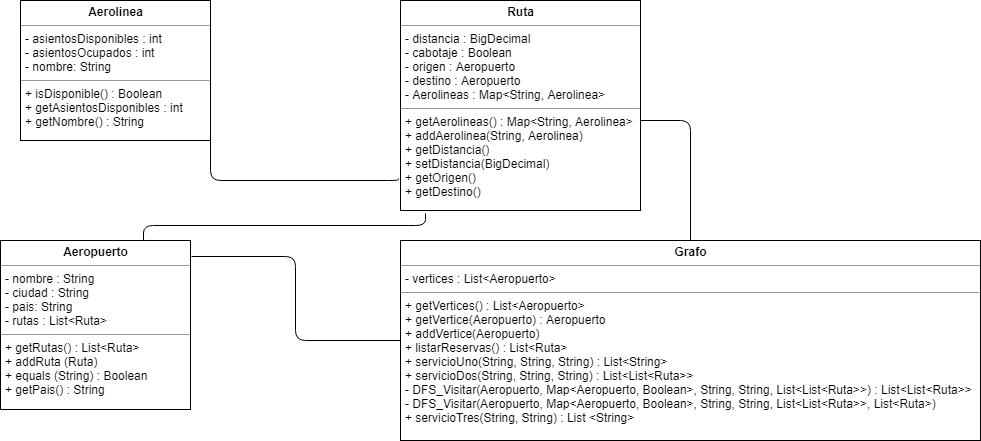

The diagram above was exported from draw.io. Its source (the exported page's mxGraphModel, read from the mxfile embedded in the PNG):
<mxGraphModel dx="840" dy="452" grid="1" gridSize="10" guides="1" tooltips="1" connect="1" arrows="1" fold="1" page="1" pageScale="1" pageWidth="850" pageHeight="1100" background="#ffffff" math="0" shadow="0">
  <root>
    <mxCell id="0" />
    <mxCell id="1" parent="0" />
    <mxCell id="5d2195bd80daf111-10" value="&lt;p style=&quot;margin: 0px ; margin-top: 4px ; text-align: center&quot;&gt;&lt;b&gt;Grafo&lt;/b&gt;&lt;/p&gt;&lt;hr size=&quot;1&quot;&gt;&lt;p style=&quot;margin: 0px ; margin-left: 4px&quot;&gt;- vertices : List&amp;lt;Aeropuerto&amp;gt;&lt;/p&gt;&lt;hr size=&quot;1&quot;&gt;&lt;p style=&quot;margin: 0px ; margin-left: 4px&quot;&gt;+ getVertices() : List&amp;lt;Aeropuerto&amp;gt;&lt;/p&gt;&lt;p style=&quot;margin: 0px ; margin-left: 4px&quot;&gt;+ getVertice(Aeropuerto) : Aeropuerto&lt;/p&gt;&lt;p style=&quot;margin: 0px ; margin-left: 4px&quot;&gt;+ addVertice(Aeropuerto)&lt;/p&gt;&lt;p style=&quot;margin: 0px ; margin-left: 4px&quot;&gt;+ listarReservas() : List&amp;lt;Ruta&amp;gt;&lt;/p&gt;&lt;p style=&quot;margin: 0px ; margin-left: 4px&quot;&gt;+ servicioUno(String, String, String) : List&amp;lt;String&amp;gt;&lt;/p&gt;&lt;p style=&quot;margin: 0px ; margin-left: 4px&quot;&gt;+ servicioDos(String, String, String) : List&amp;lt;List&amp;lt;Ruta&amp;gt;&amp;gt;&lt;/p&gt;&lt;p style=&quot;margin: 0px ; margin-left: 4px&quot;&gt;- DFS_Visitar(Aeropuerto, Map&amp;lt;Aeropuerto, Boolean&amp;gt;, String, String, List&amp;lt;List&amp;lt;Ruta&amp;gt;&amp;gt;) : List&amp;lt;List&amp;lt;Ruta&amp;gt;&amp;gt;&lt;/p&gt;&lt;p style=&quot;margin: 0px ; margin-left: 4px&quot;&gt;- DFS_Visitar(Aeropuerto, Map&amp;lt;Aeropuerto, Boolean&amp;gt;, String, String, List&amp;lt;List&amp;lt;Ruta&amp;gt;&amp;gt;, List&amp;lt;Ruta&amp;gt;)&lt;/p&gt;&lt;p style=&quot;margin: 0px ; margin-left: 4px&quot;&gt;+ servicioTres(String, String) : List &amp;lt;String&amp;gt;&lt;/p&gt;" style="verticalAlign=top;align=left;overflow=fill;fontSize=12;fontFamily=Helvetica;html=1;rounded=0;shadow=0;comic=0;labelBackgroundColor=none;strokeColor=#000000;strokeWidth=1;fillColor=#ffffff;" parent="1" vertex="1">
      <mxGeometry x="450" y="350" width="580" height="200" as="geometry" />
    </mxCell>
    <mxCell id="5d2195bd80daf111-15" value="&lt;p style=&quot;margin: 0px ; margin-top: 4px ; text-align: center&quot;&gt;&lt;b&gt;Ruta&lt;/b&gt;&lt;/p&gt;&lt;hr size=&quot;1&quot;&gt;&lt;p style=&quot;margin: 0px ; margin-left: 4px&quot;&gt;- distancia : BigDecimal&lt;/p&gt;&lt;p style=&quot;margin: 0px ; margin-left: 4px&quot;&gt;- cabotaje : Boolean&lt;/p&gt;&lt;p style=&quot;margin: 0px ; margin-left: 4px&quot;&gt;- origen : Aeropuerto&lt;/p&gt;&lt;p style=&quot;margin: 0px ; margin-left: 4px&quot;&gt;- destino : Aeropuerto&lt;/p&gt;&lt;p style=&quot;margin: 0px ; margin-left: 4px&quot;&gt;- Aerolineas : Map&amp;lt;String, Aerolinea&amp;gt;&lt;/p&gt;&lt;hr size=&quot;1&quot;&gt;&lt;p style=&quot;margin: 0px ; margin-left: 4px&quot;&gt;+ getAerolineas() : Map&amp;lt;String, Aerolinea&amp;gt;&lt;/p&gt;&lt;p style=&quot;margin: 0px ; margin-left: 4px&quot;&gt;+ addAerolinea(String, Aerolinea)&lt;/p&gt;&lt;p style=&quot;margin: 0px ; margin-left: 4px&quot;&gt;+ getDistancia()&lt;/p&gt;&lt;p style=&quot;margin: 0px ; margin-left: 4px&quot;&gt;+ setDistancia(BigDecimal)&lt;/p&gt;&lt;p style=&quot;margin: 0px ; margin-left: 4px&quot;&gt;+ getOrigen()&lt;/p&gt;&lt;p style=&quot;margin: 0px ; margin-left: 4px&quot;&gt;+ getDestino()&lt;/p&gt;" style="verticalAlign=top;align=left;overflow=fill;fontSize=12;fontFamily=Helvetica;html=1;rounded=0;shadow=0;comic=0;labelBackgroundColor=none;strokeColor=#000000;strokeWidth=1;fillColor=#ffffff;" parent="1" vertex="1">
      <mxGeometry x="450" y="110" width="240" height="210" as="geometry" />
    </mxCell>
    <mxCell id="5d2195bd80daf111-19" value="&lt;p style=&quot;margin: 0px ; margin-top: 4px ; text-align: center&quot;&gt;&lt;b&gt;Aerolinea&lt;/b&gt;&lt;/p&gt;&lt;hr size=&quot;1&quot;&gt;&lt;p style=&quot;margin: 0px ; margin-left: 4px&quot;&gt;- asientosDisponibles : int&lt;/p&gt;&lt;p style=&quot;margin: 0px ; margin-left: 4px&quot;&gt;- asientosOcupados : int&lt;br&gt;- nombre: String&lt;/p&gt;&lt;hr size=&quot;1&quot;&gt;&lt;p style=&quot;margin: 0px ; margin-left: 4px&quot;&gt;+ isDisponible() : Boolean&lt;/p&gt;&lt;p style=&quot;margin: 0px ; margin-left: 4px&quot;&gt;+ getAsientosDisponibles : int&lt;/p&gt;&lt;p style=&quot;margin: 0px ; margin-left: 4px&quot;&gt;+ getNombre() : String&lt;/p&gt;" style="verticalAlign=top;align=left;overflow=fill;fontSize=12;fontFamily=Helvetica;html=1;rounded=0;shadow=0;comic=0;labelBackgroundColor=none;strokeColor=#000000;strokeWidth=1;fillColor=#ffffff;" parent="1" vertex="1">
      <mxGeometry x="70" y="110" width="190" height="140" as="geometry" />
    </mxCell>
    <mxCell id="5d2195bd80daf111-20" value="&lt;p style=&quot;margin: 0px ; margin-top: 4px ; text-align: center&quot;&gt;&lt;b&gt;Aeropuerto&lt;/b&gt;&lt;/p&gt;&lt;hr size=&quot;1&quot;&gt;&lt;p style=&quot;margin: 0px ; margin-left: 4px&quot;&gt;- nombre : String&lt;/p&gt;&lt;p style=&quot;margin: 0px ; margin-left: 4px&quot;&gt;- ciudad : String&lt;/p&gt;&lt;p style=&quot;margin: 0px ; margin-left: 4px&quot;&gt;- pais: String&lt;/p&gt;&lt;p style=&quot;margin: 0px ; margin-left: 4px&quot;&gt;- rutas : List&amp;lt;Ruta&amp;gt;&lt;/p&gt;&lt;hr size=&quot;1&quot;&gt;&lt;p style=&quot;margin: 0px ; margin-left: 4px&quot;&gt;+ getRutas() : List&amp;lt;Ruta&amp;gt;&lt;/p&gt;&lt;p style=&quot;margin: 0px ; margin-left: 4px&quot;&gt;+ addRuta (Ruta)&lt;/p&gt;&lt;p style=&quot;margin: 0px ; margin-left: 4px&quot;&gt;+ equals (String) : Boolean&lt;/p&gt;&lt;p style=&quot;margin: 0px ; margin-left: 4px&quot;&gt;+ getPais() : String&amp;nbsp;&lt;/p&gt;" style="verticalAlign=top;align=left;overflow=fill;fontSize=12;fontFamily=Helvetica;html=1;rounded=0;shadow=0;comic=0;labelBackgroundColor=none;strokeColor=#000000;strokeWidth=1;fillColor=#ffffff;" parent="1" vertex="1">
      <mxGeometry x="50" y="350" width="190" height="169" as="geometry" />
    </mxCell>
    <mxCell id="OW7WQHsgxVEmUV_6BMlQ-2" value="" style="endArrow=none;html=1;edgeStyle=orthogonalEdgeStyle;exitX=1.005;exitY=0.095;exitDx=0;exitDy=0;exitPerimeter=0;" edge="1" parent="1" source="5d2195bd80daf111-20" target="5d2195bd80daf111-10">
      <mxGeometry relative="1" as="geometry">
        <mxPoint x="250" y="365" as="sourcePoint" />
        <mxPoint x="410" y="365" as="targetPoint" />
      </mxGeometry>
    </mxCell>
    <mxCell id="OW7WQHsgxVEmUV_6BMlQ-3" value="" style="resizable=0;html=1;align=left;verticalAlign=bottom;labelBackgroundColor=#ffffff;fontSize=10;" connectable="0" vertex="1" parent="OW7WQHsgxVEmUV_6BMlQ-2">
      <mxGeometry x="-1" relative="1" as="geometry" />
    </mxCell>
    <mxCell id="OW7WQHsgxVEmUV_6BMlQ-4" value="" style="resizable=0;html=1;align=right;verticalAlign=bottom;labelBackgroundColor=#ffffff;fontSize=10;" connectable="0" vertex="1" parent="OW7WQHsgxVEmUV_6BMlQ-2">
      <mxGeometry x="1" relative="1" as="geometry" />
    </mxCell>
    <mxCell id="OW7WQHsgxVEmUV_6BMlQ-5" value="" style="endArrow=none;html=1;edgeStyle=orthogonalEdgeStyle;exitX=1.005;exitY=0.095;exitDx=0;exitDy=0;exitPerimeter=0;" edge="1" parent="1">
      <mxGeometry relative="1" as="geometry">
        <mxPoint x="690" y="230" as="sourcePoint" />
        <mxPoint x="740" y="350" as="targetPoint" />
      </mxGeometry>
    </mxCell>
    <mxCell id="OW7WQHsgxVEmUV_6BMlQ-6" value="" style="resizable=0;html=1;align=left;verticalAlign=bottom;labelBackgroundColor=#ffffff;fontSize=10;" connectable="0" vertex="1" parent="OW7WQHsgxVEmUV_6BMlQ-5">
      <mxGeometry x="-1" relative="1" as="geometry" />
    </mxCell>
    <mxCell id="OW7WQHsgxVEmUV_6BMlQ-7" value="" style="resizable=0;html=1;align=right;verticalAlign=bottom;labelBackgroundColor=#ffffff;fontSize=10;" connectable="0" vertex="1" parent="OW7WQHsgxVEmUV_6BMlQ-5">
      <mxGeometry x="1" relative="1" as="geometry" />
    </mxCell>
    <mxCell id="OW7WQHsgxVEmUV_6BMlQ-11" value="" style="endArrow=none;html=1;edgeStyle=orthogonalEdgeStyle;exitX=1.005;exitY=0.095;exitDx=0;exitDy=0;exitPerimeter=0;entryX=-0.008;entryY=0.848;entryDx=0;entryDy=0;entryPerimeter=0;" edge="1" parent="1" target="5d2195bd80daf111-15">
      <mxGeometry relative="1" as="geometry">
        <mxPoint x="260" y="200" as="sourcePoint" />
        <mxPoint x="370" y="290" as="targetPoint" />
        <Array as="points">
          <mxPoint x="260" y="290" />
          <mxPoint x="448" y="290" />
        </Array>
      </mxGeometry>
    </mxCell>
    <mxCell id="OW7WQHsgxVEmUV_6BMlQ-12" value="" style="resizable=0;html=1;align=left;verticalAlign=bottom;labelBackgroundColor=#ffffff;fontSize=10;" connectable="0" vertex="1" parent="OW7WQHsgxVEmUV_6BMlQ-11">
      <mxGeometry x="-1" relative="1" as="geometry" />
    </mxCell>
    <mxCell id="OW7WQHsgxVEmUV_6BMlQ-13" value="" style="resizable=0;html=1;align=right;verticalAlign=bottom;labelBackgroundColor=#ffffff;fontSize=10;" connectable="0" vertex="1" parent="OW7WQHsgxVEmUV_6BMlQ-11">
      <mxGeometry x="1" relative="1" as="geometry" />
    </mxCell>
    <mxCell id="OW7WQHsgxVEmUV_6BMlQ-14" value="" style="endArrow=none;html=1;edgeStyle=orthogonalEdgeStyle;entryX=0.104;entryY=1.014;entryDx=0;entryDy=0;entryPerimeter=0;exitX=0.75;exitY=0;exitDx=0;exitDy=0;" edge="1" parent="1" source="5d2195bd80daf111-20" target="5d2195bd80daf111-15">
      <mxGeometry relative="1" as="geometry">
        <mxPoint x="190" y="330" as="sourcePoint" />
        <mxPoint x="460" y="460" as="targetPoint" />
      </mxGeometry>
    </mxCell>
    <mxCell id="OW7WQHsgxVEmUV_6BMlQ-15" value="" style="resizable=0;html=1;align=left;verticalAlign=bottom;labelBackgroundColor=#ffffff;fontSize=10;" connectable="0" vertex="1" parent="OW7WQHsgxVEmUV_6BMlQ-14">
      <mxGeometry x="-1" relative="1" as="geometry" />
    </mxCell>
    <mxCell id="OW7WQHsgxVEmUV_6BMlQ-16" value="" style="resizable=0;html=1;align=right;verticalAlign=bottom;labelBackgroundColor=#ffffff;fontSize=10;" connectable="0" vertex="1" parent="OW7WQHsgxVEmUV_6BMlQ-14">
      <mxGeometry x="1" relative="1" as="geometry" />
    </mxCell>
  </root>
</mxGraphModel>